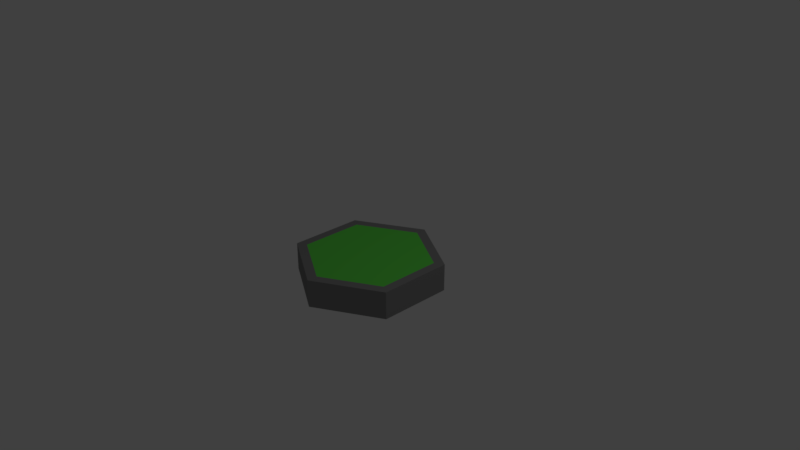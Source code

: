 # Source: newHex.blend  (saved by Blender 2.79.0; exported with 4.5.12 LTS)
import bpy
from mathutils import Matrix  # noqa: F401  (used for matrix-valued properties, if any)

bpy.ops.wm.read_factory_settings(use_empty=True)
scene = bpy.context.scene
scene.name = 'Scene'

# ---- collections
col_collection_1 = bpy.data.collections.new('Collection 1'); scene.collection.children.link(col_collection_1)

# ---- materials (node trees are filled in below, after node groups)
mat_hexborder = bpy.data.materials.new('HexBorder')
mat_hexborder.alpha_threshold = 0.0
mat_hexborder.use_transparent_shadow = False
mat_hexborder.diffuse_color = (0.2476, 0.2476, 0.2476, 1.0)
mat_hexborder.roughness = 0.5
mat_hexcenter = bpy.data.materials.new('HexCenter')
mat_hexcenter.alpha_threshold = 0.0
mat_hexcenter.use_transparent_shadow = False
mat_hexcenter.diffuse_color = (0.1347, 0.8, 0.08668, 1.0)
mat_hexcenter.roughness = 0.5

# ---- material node trees

# ---- world
world_world = bpy.data.worlds.new('World'); scene.world = world_world
world_world.color = (0.05088, 0.05088, 0.05088)
world_world.use_sun_shadow = False
world_world.sun_shadow_jitter_overblur = 0.0
world_world.cycles.sampling_method = 'MANUAL'

# ---- cameras
cam_camera = bpy.data.cameras.new('Camera')
cam_camera.clip_end = 100.0
cam_camera.lens = 35.0
cam_camera.sensor_width = 32.0
cam_camera.sensor_height = 18.0
cam_camera.ortho_scale = 7.314
cam_camera.dof.focus_distance = 0.0
cam_camera.dof.aperture_fstop = 128.0

# ---- lights
light_lamp = bpy.data.lights.new('Lamp', 'POINT')
light_lamp.transmission_factor = 0.0
light_lamp.cutoff_distance = 30.0
light_lamp.energy = 100.0
light_lamp.shadow_buffer_clip_start = 1.001
light_lamp.shadow_soft_size = 0.1
light_lamp.shadow_maximum_resolution = 0.006
light_lamp.use_absolute_resolution = True

# ---- meshes
me_circle = bpy.data.meshes.new('Circle')
me_circle.from_pydata([(0.0, 1.0, -0.3722), (-0.866, 0.5, -0.3722), (-0.866, -0.5, -0.3722), (8.742e-08, -1.0, -0.3722), (0.866, -0.5, -0.3722), (0.866, 0.5, -0.3722), (0.0, 1.0, 0.002485), (-0.866, 0.5, 0.002485), (-0.866, -0.5, 0.002485), (8.742e-08, -1.0, 0.002485), (0.866, -0.5, 0.002485), (0.866, 0.5, 0.002485), (-0.7444, 0.4298, 0.002485), (3.155e-09, 0.8596, 0.002485), (-0.7444, -0.4298, 0.002485), (7.83e-08, -0.8596, 0.002485), (0.7444, -0.4298, 0.002485), (0.7444, 0.4298, 0.002485)], [], [(1, 0, 5, 4, 3, 2), (7, 8, 14, 12), (5, 0, 6, 11), (3, 4, 10, 9), (1, 2, 8, 7), (4, 5, 11, 10), (2, 3, 9, 8), (0, 1, 7, 6), (12, 14, 15, 16, 17, 13), (10, 11, 17, 16), (8, 9, 15, 14), (6, 7, 12, 13), (11, 6, 13, 17), (9, 10, 16, 15)])
me_circle.polygons.foreach_set('material_index', [0, 0, 0, 0, 0, 0, 0, 0, 1, 0, 0, 0, 0, 0])
me_circle.materials.append(mat_hexborder)
me_circle.materials.append(mat_hexcenter)
me_circle.use_remesh_preserve_volume = False
me_circle.use_remesh_preserve_attributes = False
me_circle.use_mirror_vertex_groups = False
me_circle.update()

# ---- objects
ob_circle = bpy.data.objects.new('Circle', me_circle)
ob_lamp = bpy.data.objects.new('Lamp', light_lamp)
ob_camera = bpy.data.objects.new('Camera', cam_camera)

# ---- transforms, parenting, visibility, modifiers, constraints
ob_circle.location = (0.0, 0.0, 0.0)
ob_circle.lineart.crease_threshold = 0.0
ob_lamp.location = (4.076, 1.005, 5.904)
ob_lamp.rotation_euler = (0.6503, 0.05522, 1.866)
ob_lamp.lock_rotations_4d = False
ob_lamp.empty_display_type = 'ARROWS'
ob_lamp.color = (0.0, 0.0, 0.0, 0.0)
ob_lamp.lineart.crease_threshold = 0.0
ob_camera.location = (7.481, -6.508, 5.344)
ob_camera.rotation_euler = (1.109, 0.0, 0.8149)
ob_camera.lock_rotations_4d = False
ob_camera.empty_display_type = 'ARROWS'
ob_camera.color = (0.0, 0.0, 0.0, 0.0)
ob_camera.display_type = 'WIRE'
ob_camera.lineart.crease_threshold = 0.0

# ---- collection membership
col_collection_1.objects.link(ob_circle)
col_collection_1.objects.link(ob_lamp)
col_collection_1.objects.link(ob_camera)

# ---- scene / render settings (as saved in the file)
scene.camera = ob_camera
scene.frame_start = 1; scene.frame_end = 250; scene.frame_set(1)
scene.render.engine = 'BLENDER_EEVEE_NEXT'
scene.render.resolution_percentage = 50
scene.render.dither_intensity = 0.0
scene.cycles.use_denoising = False
scene.cycles.samples = 128
scene.cycles.sampling_pattern = 'TABULATED_SOBOL'
scene.cycles.use_adaptive_sampling = False
scene.cycles.use_light_tree = False
scene.cycles.blur_glossy = 0.0
scene.cycles.sample_clamp_indirect = 0.0
scene.view_settings.view_transform = 'Standard'
bpy.context.view_layer.update()

